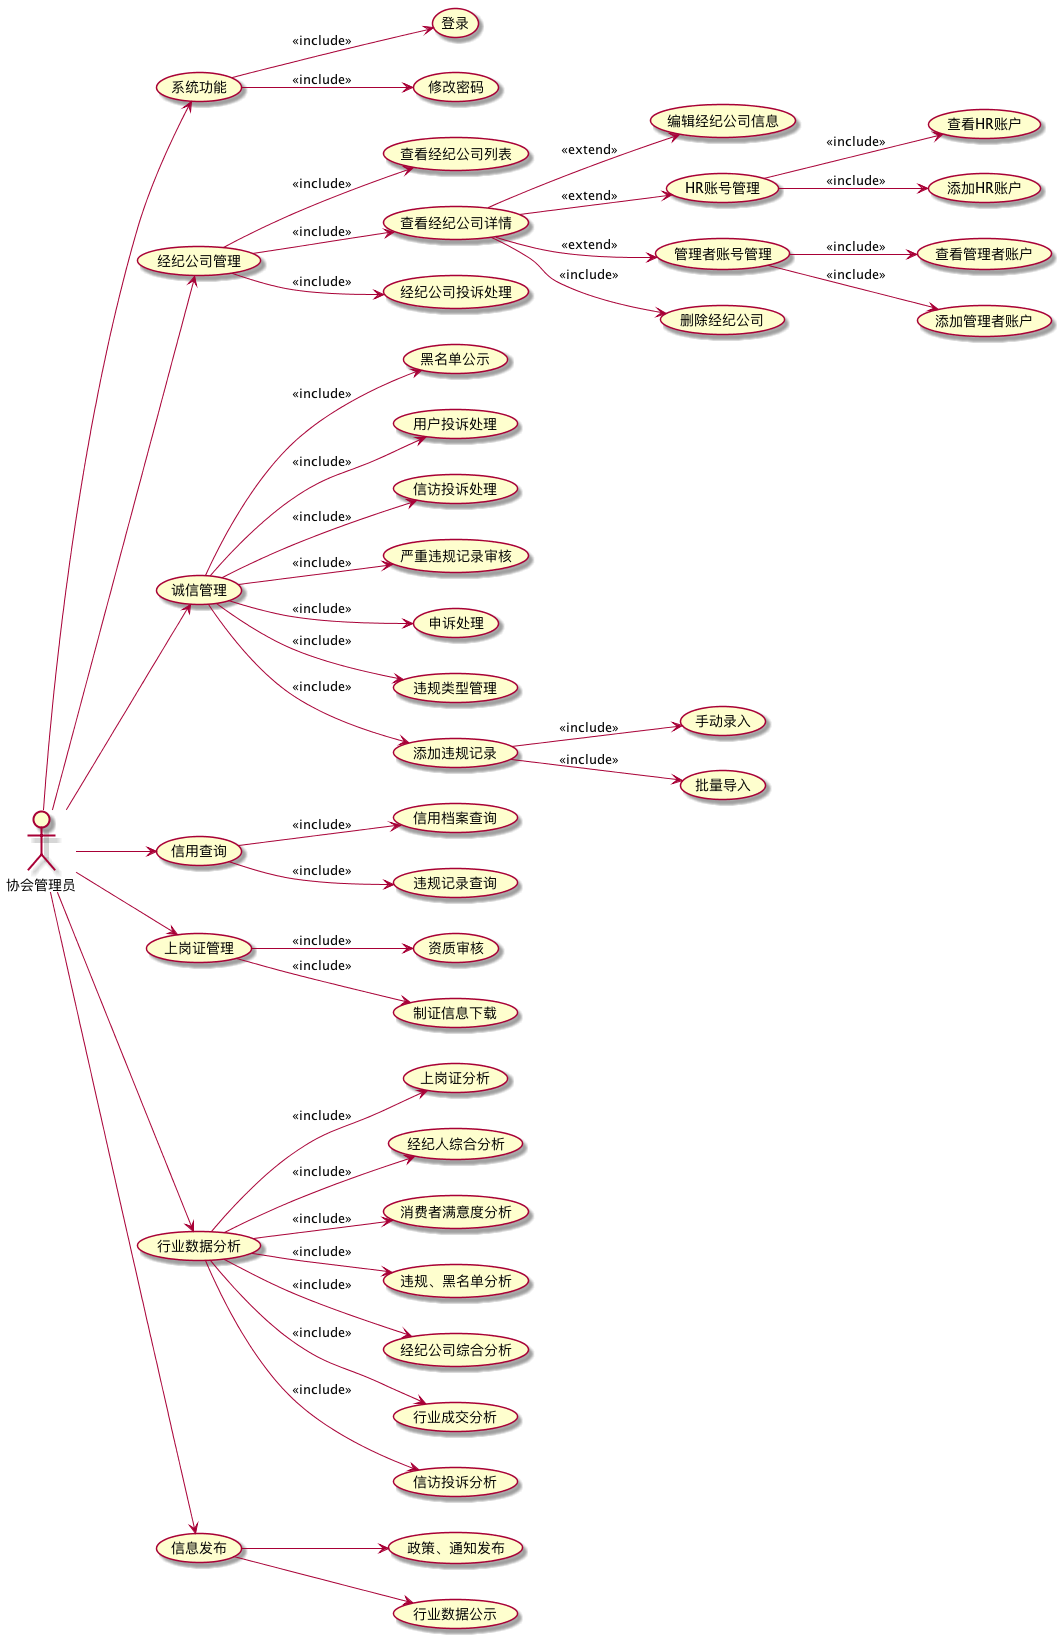

The diagram above was rendered by PlantUML. Its source (embedded in the PNG):
@startuml
left to right direction

actor :协会管理员: as admin

admin --> (系统功能)
(系统功能) --> (登录):<<include>>
(系统功能) --> (修改密码):<<include>>

admin --> (经纪公司管理)

(经纪公司管理) --> (查看经纪公司列表): <<include>>

(经纪公司管理) --> (查看经纪公司详情): <<include>>
(查看经纪公司详情) --> (编辑经纪公司信息): <<extend>>
(查看经纪公司详情) --> (HR账号管理): <<extend>>
(HR账号管理) --> (查看HR账户): <<include>>
(HR账号管理) --> (添加HR账户): <<include>>
(查看经纪公司详情) --> (管理者账号管理): <<extend>>
(管理者账号管理) --> (查看管理者账户): <<include>>
(管理者账号管理) --> (添加管理者账户): <<include>>
(查看经纪公司详情) --> (删除经纪公司): <<include>>

(经纪公司管理) --> (经纪公司投诉处理): <<include>>



admin --> (诚信管理)

(诚信管理) --> (黑名单公示):<<include>>
(诚信管理) --> (用户投诉处理):<<include>>
(诚信管理) --> (信访投诉处理):<<include>>
(诚信管理) --> (严重违规记录审核):<<include>>
(诚信管理) --> (申诉处理):<<include>>
(诚信管理) --> (违规类型管理):<<include>>
(诚信管理) --> (添加违规记录): <<include>>

(添加违规记录) --> (手动录入):<<include>>
(添加违规记录) --> (批量导入):<<include>>

admin --> (信用查询)
(信用查询) --> (信用档案查询):<<include>>
(信用查询) --> (违规记录查询):<<include>>

admin --> (上岗证管理)
(上岗证管理) --> (资质审核):<<include>>
(上岗证管理) --> (制证信息下载):<<include>>

admin --> (行业数据分析)
(行业数据分析) --> (上岗证分析):<<include>>
(行业数据分析) --> (经纪人综合分析):<<include>>
(行业数据分析) --> (消费者满意度分析):<<include>>
(行业数据分析) --> (违规、黑名单分析):<<include>>
(行业数据分析) --> (经纪公司综合分析):<<include>>
(行业数据分析) --> (行业成交分析):<<include>>
(行业数据分析) --> (信访投诉分析):<<include>>

admin --> (信息发布)
(信息发布) --> (政策、通知发布)
(信息发布) --> (行业数据公示)

@enduml